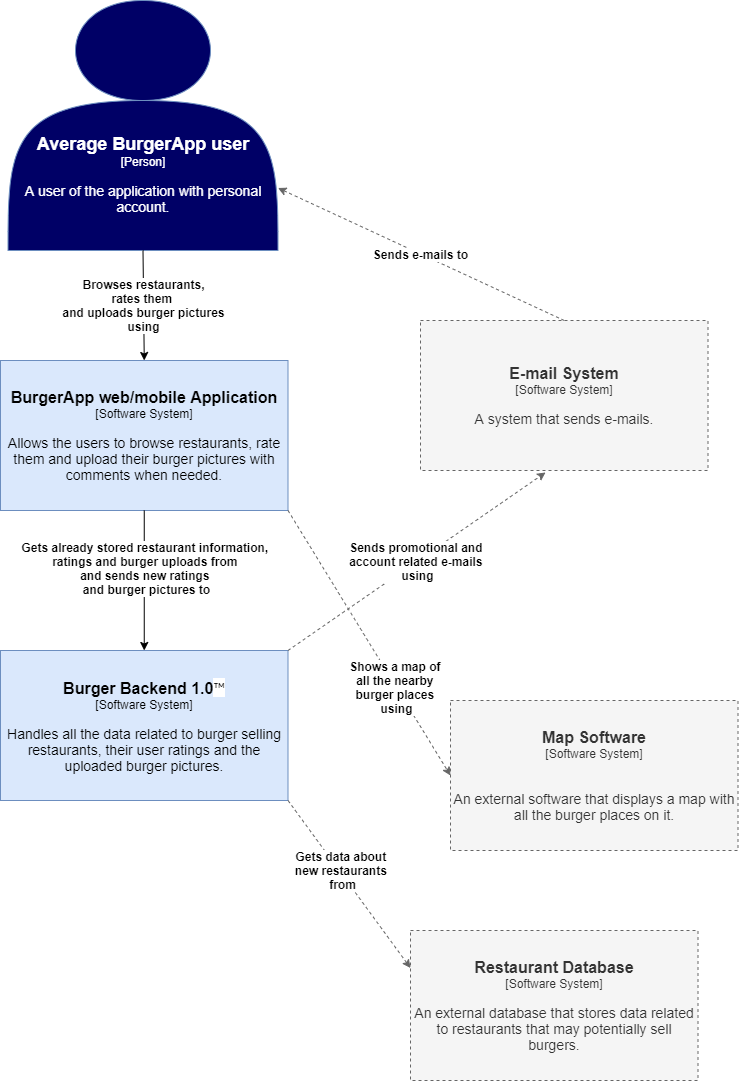

The diagram above was exported from draw.io. Its source (the exported page's mxGraphModel, read from the mxfile embedded in the PNG):
<mxGraphModel dx="2022" dy="1155" grid="1" gridSize="10" guides="1" tooltips="1" connect="1" arrows="1" fold="1" page="1" pageScale="1" pageWidth="827" pageHeight="1169" math="0" shadow="0">
  <root>
    <mxCell id="0" />
    <mxCell id="1" parent="0" />
    <mxCell id="YiX5X84-UUMq0cSzTBrX-1" value="&lt;font&gt;&lt;br&gt;&lt;br&gt;&lt;br&gt;&lt;b&gt;&lt;br&gt;&lt;br&gt;&lt;br&gt;&lt;br&gt;&lt;font style=&quot;font-size: 18px&quot;&gt;Average BurgerApp user&lt;/font&gt;&lt;/b&gt;&lt;br&gt;&lt;font style=&quot;font-size: 12px&quot;&gt;[Person]&lt;br&gt;&lt;/font&gt;&lt;br&gt;&lt;font style=&quot;font-size: 14px&quot;&gt;A user of the application with personal account.&lt;/font&gt;&lt;br&gt;&lt;/font&gt;" style="shape=actor;whiteSpace=wrap;html=1;fillColor=#000066;strokeColor=#6c8ebf;labelBackgroundColor=none;fontColor=#FFFFFF;" parent="1" vertex="1">
      <mxGeometry x="57.5" y="30" width="270" height="250" as="geometry" />
    </mxCell>
    <mxCell id="YiX5X84-UUMq0cSzTBrX-3" value="&lt;font style=&quot;font-size: 16px&quot;&gt;&lt;b&gt;BurgerApp web/mobile Application&lt;/b&gt;&lt;/font&gt;&lt;br&gt;[Software System]&lt;br&gt;&lt;br&gt;&lt;font style=&quot;font-size: 14px&quot;&gt;Allows the users to browse restaurants, rate them and upload their burger pictures with comments when needed.&lt;/font&gt;" style="rounded=0;whiteSpace=wrap;html=1;fillColor=#dae8fc;strokeColor=#6c8ebf;" parent="1" vertex="1">
      <mxGeometry x="50" y="390" width="287.5" height="150" as="geometry" />
    </mxCell>
    <mxCell id="YiX5X84-UUMq0cSzTBrX-4" value="&lt;font style=&quot;font-size: 16px&quot;&gt;&lt;b&gt;Burger Backend 1.0&lt;/b&gt;&lt;/font&gt;&lt;span style=&quot;color: rgb(33 , 33 , 33) ; font-family: &amp;#34;lato&amp;#34; , sans-serif ; font-size: 16px ; text-align: left ; background-color: rgb(255 , 255 , 255)&quot;&gt;™&lt;/span&gt;&lt;br&gt;[Software System]&lt;br&gt;&lt;br&gt;&lt;span style=&quot;font-size: 14px&quot;&gt;Handles all the data related to burger selling restaurants, their user ratings and the uploaded burger pictures.&lt;/span&gt;" style="rounded=0;whiteSpace=wrap;html=1;fillColor=#dae8fc;strokeColor=#6c8ebf;" parent="1" vertex="1">
      <mxGeometry x="50" y="680" width="287.5" height="150" as="geometry" />
    </mxCell>
    <mxCell id="YiX5X84-UUMq0cSzTBrX-5" value="&lt;font style=&quot;font-size: 12px&quot;&gt;&lt;b&gt;Browses restaurants,&lt;br&gt;rates them&amp;nbsp;&lt;br&gt;and uploads burger pictures&lt;br&gt;using&lt;/b&gt;&lt;/font&gt;" style="endArrow=classic;html=1;exitX=0.5;exitY=1;exitDx=0;exitDy=0;entryX=0.5;entryY=0;entryDx=0;entryDy=0;" parent="1" source="YiX5X84-UUMq0cSzTBrX-1" target="YiX5X84-UUMq0cSzTBrX-3" edge="1">
      <mxGeometry width="50" height="50" relative="1" as="geometry">
        <mxPoint x="367.5" y="450" as="sourcePoint" />
        <mxPoint x="417.5" y="400" as="targetPoint" />
      </mxGeometry>
    </mxCell>
    <mxCell id="9a2MnRXijoSR8pv26y-A-1" value="" style="endArrow=classic;html=1;exitX=0.5;exitY=1;exitDx=0;exitDy=0;" parent="1" source="YiX5X84-UUMq0cSzTBrX-3" target="YiX5X84-UUMq0cSzTBrX-4" edge="1">
      <mxGeometry width="50" height="50" relative="1" as="geometry">
        <mxPoint x="187.5" y="600" as="sourcePoint" />
        <mxPoint x="237.5" y="550" as="targetPoint" />
      </mxGeometry>
    </mxCell>
    <mxCell id="9a2MnRXijoSR8pv26y-A-2" value="&lt;font style=&quot;font-size: 12px&quot;&gt;&lt;b&gt;Gets already stored restaurant information, &lt;br&gt;ratings and burger uploads from &lt;br&gt;and sends new ratings &lt;br&gt;and burger pictures to&lt;/b&gt;&lt;/font&gt;" style="edgeLabel;html=1;align=center;verticalAlign=middle;resizable=0;points=[];" parent="9a2MnRXijoSR8pv26y-A-1" vertex="1" connectable="0">
      <mxGeometry x="-0.1857" y="2" relative="1" as="geometry">
        <mxPoint as="offset" />
      </mxGeometry>
    </mxCell>
    <mxCell id="9a2MnRXijoSR8pv26y-A-6" value="&lt;font style=&quot;font-size: 12px&quot;&gt;&lt;b&gt;Sends promotional and &lt;br&gt;account related e-mails &lt;br&gt;using&lt;/b&gt;&lt;/font&gt;" style="endArrow=classic;html=1;exitX=1;exitY=0;exitDx=0;exitDy=0;dashed=1;entryX=0.435;entryY=1.013;entryDx=0;entryDy=0;entryPerimeter=0;fillColor=#f5f5f5;strokeColor=#666666;" parent="1" source="YiX5X84-UUMq0cSzTBrX-4" target="9a2MnRXijoSR8pv26y-A-7" edge="1">
      <mxGeometry width="50" height="50" relative="1" as="geometry">
        <mxPoint x="450" y="780" as="sourcePoint" />
        <mxPoint x="510" y="660" as="targetPoint" />
      </mxGeometry>
    </mxCell>
    <mxCell id="9a2MnRXijoSR8pv26y-A-7" value="&lt;span style=&quot;font-size: 16px&quot;&gt;&lt;b&gt;E-mail System&lt;/b&gt;&lt;/span&gt;&lt;br&gt;[Software System]&lt;br&gt;&lt;br&gt;&lt;span style=&quot;font-size: 14px&quot;&gt;A system that sends e-mails.&lt;/span&gt;" style="rounded=0;whiteSpace=wrap;html=1;dashed=1;fillColor=#f5f5f5;strokeColor=#666666;fontColor=#333333;" parent="1" vertex="1">
      <mxGeometry x="470" y="350" width="287.5" height="150" as="geometry" />
    </mxCell>
    <mxCell id="9a2MnRXijoSR8pv26y-A-8" value="&lt;font style=&quot;font-size: 12px&quot;&gt;&lt;b&gt;Sends e-mails to&lt;/b&gt;&lt;/font&gt;" style="endArrow=classic;html=1;dashed=1;exitX=0.5;exitY=0;exitDx=0;exitDy=0;fillColor=#f5f5f5;strokeColor=#666666;" parent="1" source="9a2MnRXijoSR8pv26y-A-7" target="YiX5X84-UUMq0cSzTBrX-1" edge="1">
      <mxGeometry width="50" height="50" relative="1" as="geometry">
        <mxPoint x="550" y="470" as="sourcePoint" />
        <mxPoint x="600" y="420" as="targetPoint" />
      </mxGeometry>
    </mxCell>
    <mxCell id="9a2MnRXijoSR8pv26y-A-9" value="&lt;span style=&quot;font-size: 16px&quot;&gt;&lt;b&gt;Restaurant Database&lt;/b&gt;&lt;/span&gt;&lt;br&gt;[Software System]&lt;br&gt;&lt;br&gt;&lt;span style=&quot;font-size: 14px&quot;&gt;An external database that stores data related to restaurants that may potentially sell burgers.&lt;/span&gt;" style="rounded=0;whiteSpace=wrap;html=1;dashed=1;fillColor=#f5f5f5;strokeColor=#666666;fontColor=#333333;" parent="1" vertex="1">
      <mxGeometry x="460" y="960" width="287.5" height="150" as="geometry" />
    </mxCell>
    <mxCell id="9a2MnRXijoSR8pv26y-A-11" value="" style="endArrow=classic;html=1;dashed=1;exitX=1;exitY=1;exitDx=0;exitDy=0;entryX=0;entryY=0.25;entryDx=0;entryDy=0;fillColor=#f5f5f5;strokeColor=#666666;" parent="1" source="YiX5X84-UUMq0cSzTBrX-4" target="9a2MnRXijoSR8pv26y-A-9" edge="1">
      <mxGeometry width="50" height="50" relative="1" as="geometry">
        <mxPoint x="560" y="810" as="sourcePoint" />
        <mxPoint x="610" y="760" as="targetPoint" />
      </mxGeometry>
    </mxCell>
    <mxCell id="9a2MnRXijoSR8pv26y-A-13" value="&lt;font style=&quot;font-size: 12px&quot;&gt;&lt;b&gt;Gets data about &lt;br&gt;new restaurants &lt;br&gt;from&lt;/b&gt;&lt;/font&gt;" style="edgeLabel;html=1;align=center;verticalAlign=middle;resizable=0;points=[];" parent="9a2MnRXijoSR8pv26y-A-11" vertex="1" connectable="0">
      <mxGeometry x="-0.1547" y="2" relative="1" as="geometry">
        <mxPoint as="offset" />
      </mxGeometry>
    </mxCell>
    <mxCell id="9a2MnRXijoSR8pv26y-A-15" value="&lt;span style=&quot;font-size: 16px&quot;&gt;&lt;b&gt;Map Software&lt;/b&gt;&lt;/span&gt;&lt;br&gt;[Software System]&lt;br&gt;&lt;br&gt;&lt;span style=&quot;font-size: 14px&quot;&gt;&lt;br&gt;An external software that displays a map with all the burger places on it.&lt;/span&gt;" style="rounded=0;whiteSpace=wrap;html=1;dashed=1;fillColor=#f5f5f5;strokeColor=#666666;fontColor=#333333;" parent="1" vertex="1">
      <mxGeometry x="500" y="730" width="287.5" height="150" as="geometry" />
    </mxCell>
    <mxCell id="9a2MnRXijoSR8pv26y-A-16" value="" style="endArrow=classic;html=1;dashed=1;exitX=1;exitY=1;exitDx=0;exitDy=0;entryX=0;entryY=0.5;entryDx=0;entryDy=0;fillColor=#f5f5f5;strokeColor=#666666;" parent="1" source="YiX5X84-UUMq0cSzTBrX-3" target="9a2MnRXijoSR8pv26y-A-15" edge="1">
      <mxGeometry width="50" height="50" relative="1" as="geometry">
        <mxPoint x="410" y="730" as="sourcePoint" />
        <mxPoint x="460" y="680" as="targetPoint" />
      </mxGeometry>
    </mxCell>
    <mxCell id="9a2MnRXijoSR8pv26y-A-17" value="&lt;font style=&quot;font-size: 12px&quot;&gt;&lt;b&gt;Shows a map of &lt;br&gt;all the nearby &lt;br&gt;burger places &lt;br&gt;using&lt;/b&gt;&lt;/font&gt;" style="edgeLabel;html=1;align=center;verticalAlign=middle;resizable=0;points=[];" parent="9a2MnRXijoSR8pv26y-A-16" vertex="1" connectable="0">
      <mxGeometry x="0.3299" relative="1" as="geometry">
        <mxPoint as="offset" />
      </mxGeometry>
    </mxCell>
  </root>
</mxGraphModel>